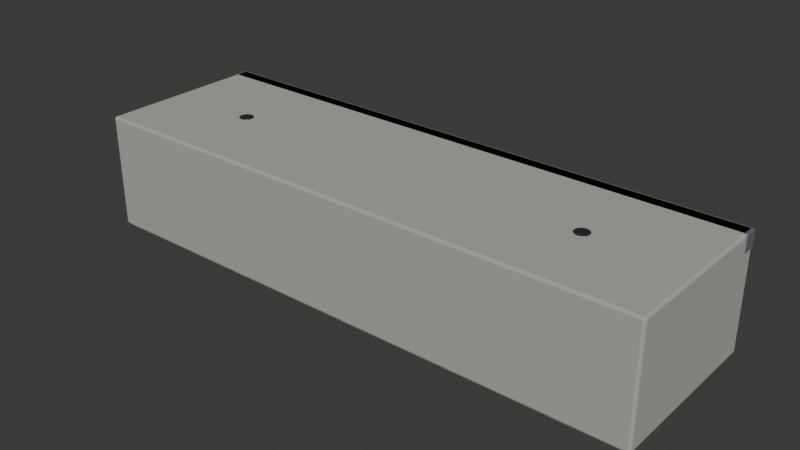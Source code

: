 # Source: quay_coping_2m.blend  (saved by Blender 5.2.45; exported with 4.5.12 LTS)
import bpy
from mathutils import Matrix  # noqa: F401  (used for matrix-valued properties, if any)

bpy.ops.wm.read_factory_settings(use_empty=True)
scene = bpy.context.scene
scene.name = 'Scene'

# ---- collections
col_collection = bpy.data.collections.new('Collection'); scene.collection.children.link(col_collection)

# ---- materials (node trees are filled in below, after node groups)
mat_concrete = bpy.data.materials.new('Concrete')
mat_concrete.diffuse_color = (0.43, 0.43, 0.39, 1.0)
mat_galvanized = bpy.data.materials.new('Galvanized')
mat_galvanized.diffuse_color = (0.42, 0.49, 0.5, 1.0)
mat_dark_steel = bpy.data.materials.new('Dark steel')
mat_dark_steel.diffuse_color = (0.055, 0.075, 0.08, 1.0)

# ---- material node trees
mat_concrete.use_nodes = True; mat_concrete.node_tree.nodes.clear()
_N = mat_concrete.node_tree.nodes; _L = mat_concrete.node_tree.links
n0 = _N.new('ShaderNodeBsdfPrincipled'); n0.name = 'Principled BSDF'; n0.location = (-200, 100)
n0.inputs[0].default_value = (0.43, 0.43, 0.39, 1.0)
n0.inputs[2].default_value = 0.95
n0.inputs[10].default_value = 0.005
n1 = _N.new('ShaderNodeOutputMaterial'); n1.name = 'Material Output'; n1.location = (200, 100)
_L.new(n0.outputs[0], n1.inputs[0])
n1.is_active_output = True
mat_galvanized.use_nodes = True; mat_galvanized.node_tree.nodes.clear()
_N = mat_galvanized.node_tree.nodes; _L = mat_galvanized.node_tree.links
n0 = _N.new('ShaderNodeBsdfPrincipled'); n0.name = 'Principled BSDF'; n0.location = (-200, 100)
n0.inputs[0].default_value = (0.42, 0.49, 0.5, 1.0)
n0.inputs[1].default_value = 0.75
n0.inputs[2].default_value = 0.4
n0.inputs[10].default_value = 0.005
n1 = _N.new('ShaderNodeOutputMaterial'); n1.name = 'Material Output'; n1.location = (200, 100)
_L.new(n0.outputs[0], n1.inputs[0])
n1.is_active_output = True
mat_dark_steel.use_nodes = True; mat_dark_steel.node_tree.nodes.clear()
_N = mat_dark_steel.node_tree.nodes; _L = mat_dark_steel.node_tree.links
n0 = _N.new('ShaderNodeBsdfPrincipled'); n0.name = 'Principled BSDF'; n0.location = (-200, 100)
n0.inputs[0].default_value = (0.055, 0.075, 0.08, 1.0)
n0.inputs[1].default_value = 0.65
n0.inputs[10].default_value = 0.005
n1 = _N.new('ShaderNodeOutputMaterial'); n1.name = 'Material Output'; n1.location = (200, 100)
_L.new(n0.outputs[0], n1.inputs[0])
n1.is_active_output = True

# ---- world
world_world = bpy.data.worlds.new('World'); scene.world = world_world
world_world.use_nodes = True; world_world.node_tree.nodes.clear()
_N = world_world.node_tree.nodes; _L = world_world.node_tree.links
n0 = _N.new('ShaderNodeOutputWorld'); n0.name = 'World Output'; n0.location = (200, 100)
n1 = _N.new('ShaderNodeBackground'); n1.name = 'Background'; n1.location = (-200, 100)
n1.inputs[0].default_value = (0.05088, 0.05088, 0.05088, 1.0)
_L.new(n1.outputs[0], n0.inputs[0])
n0.is_active_output = True
world_world.color = (0.05088, 0.05088, 0.05088)
world_world.sun_shadow_jitter_overblur = 0.0

# ---- meshes
me_cube_001 = bpy.data.meshes.new('Cube.001')
me_cube_001.from_pydata([(-0.987, -0.592, -0.4), (-0.987, -0.6, -0.392), (-0.995, -0.592, -0.392), (-0.987, -0.5977, -0.3977), (-0.9916, -0.5966, -0.3966), (-0.9927, -0.5977, -0.392), (-0.9927, -0.592, -0.3977), (-0.987, -0.6, -0.008), (-0.987, -0.592, 0.0), (-0.995, -0.592, -0.008), (-0.987, -0.5977, -0.002343), (-0.9916, -0.5966, -0.003381), (-0.9927, -0.592, -0.002343), (-0.9927, -0.5977, -0.008), (-0.987, -0.008, -0.4), (-0.995, -0.008, -0.392), (-0.987, 0.0, -0.392), (-0.9927, -0.008, -0.3977), (-0.9916, -0.003381, -0.3966), (-0.9927, -0.002343, -0.392), (-0.987, -0.002343, -0.3977), (-0.987, -0.008, 0.0), (-0.987, 0.0, -0.008), (-0.995, -0.008, -0.008), (-0.987, -0.002343, -0.002343), (-0.9916, -0.003381, -0.003381), (-0.9927, -0.002343, -0.008), (-0.9927, -0.008, -0.002343), (0.987, -0.592, -0.4), (0.995, -0.592, -0.392), (0.987, -0.6, -0.392), (0.9927, -0.592, -0.3977), (0.9916, -0.5966, -0.3966), (0.9927, -0.5977, -0.392), (0.987, -0.5977, -0.3977), (0.987, -0.592, 0.0), (0.987, -0.6, -0.008), (0.995, -0.592, -0.008), (0.987, -0.5977, -0.002343), (0.9916, -0.5966, -0.003381), (0.9927, -0.5977, -0.008), (0.9927, -0.592, -0.002343), (0.987, -0.008, -0.4), (0.987, 0.0, -0.392), (0.995, -0.008, -0.392), (0.987, -0.002343, -0.3977), (0.9916, -0.003381, -0.3966), (0.9927, -0.002343, -0.392), (0.9927, -0.008, -0.3977), (0.987, -0.008, 0.0), (0.995, -0.008, -0.008), (0.987, 0.0, -0.008), (0.9927, -0.008, -0.002343), (0.9916, -0.003381, -0.003381), (0.9927, -0.002343, -0.008), (0.987, -0.002343, -0.002343), (-0.9945, -0.047, -0.06), (-0.9945, -0.05, -0.057), (-0.9975, -0.047, -0.057), (-0.9945, -0.04912, -0.05912), (-0.9962, -0.04873, -0.05873), (-0.9966, -0.04912, -0.057), (-0.9966, -0.047, -0.05912), (-0.9945, -0.05, -0.003), (-0.9945, -0.047, 0.0), (-0.9975, -0.047, -0.003), (-0.9945, -0.04912, -0.0008787), (-0.9962, -0.04873, -0.001268), (-0.9966, -0.047, -0.0008787), (-0.9966, -0.04912, -0.003), (-0.9945, -0.003, -0.06), (-0.9975, -0.003, -0.057), (-0.9945, 0.0, -0.057), (-0.9966, -0.003, -0.05912), (-0.9962, -0.001268, -0.05873), (-0.9966, -0.0008787, -0.057), (-0.9945, -0.0008787, -0.05912), (-0.9945, -0.003, 0.0), (-0.9945, 0.0, -0.003), (-0.9975, -0.003, -0.003), (-0.9945, -0.0008787, -0.0008787), (-0.9962, -0.001268, -0.001268), (-0.9966, -0.0008787, -0.003), (-0.9966, -0.003, -0.0008787), (0.9945, -0.047, -0.06), (0.9975, -0.047, -0.057), (0.9945, -0.05, -0.057), (0.9966, -0.047, -0.05912), (0.9962, -0.04873, -0.05873), (0.9966, -0.04912, -0.057), (0.9945, -0.04912, -0.05912), (0.9945, -0.047, 0.0), (0.9945, -0.05, -0.003), (0.9975, -0.047, -0.003), (0.9945, -0.04912, -0.0008787), (0.9962, -0.04873, -0.001268), (0.9966, -0.04912, -0.003), (0.9966, -0.047, -0.0008787), (0.9945, -0.003, -0.06), (0.9945, 0.0, -0.057), (0.9975, -0.003, -0.057), (0.9945, -0.0008787, -0.05912), (0.9962, -0.001268, -0.05873), (0.9966, -0.0008787, -0.057), (0.9966, -0.003, -0.05912), (0.9945, -0.003, 0.0), (0.9975, -0.003, -0.003), (0.9945, 0.0, -0.003), (0.9966, -0.003, -0.0008787), (0.9962, -0.001268, -0.001268), (0.9966, -0.0008787, -0.003), (0.9945, -0.0008787, -0.0008787), (-0.65, -0.345, -0.002), (-0.65, -0.345, 0.001), (-0.6625, -0.3417, -0.002), (-0.6625, -0.3417, 0.001), (-0.6717, -0.3325, -0.002), (-0.6717, -0.3325, 0.001), (-0.675, -0.32, -0.002), (-0.675, -0.32, 0.001), (-0.6717, -0.3075, -0.002), (-0.6717, -0.3075, 0.001), (-0.6625, -0.2983, -0.002), (-0.6625, -0.2983, 0.001), (-0.65, -0.295, -0.002), (-0.65, -0.295, 0.001), (-0.6375, -0.2983, -0.002), (-0.6375, -0.2983, 0.001), (-0.6283, -0.3075, -0.002), (-0.6283, -0.3075, 0.001), (-0.625, -0.32, -0.002), (-0.625, -0.32, 0.001), (-0.6283, -0.3325, -0.002), (-0.6283, -0.3325, 0.001), (-0.6375, -0.3417, -0.002), (-0.6375, -0.3417, 0.001), (0.65, -0.345, -0.002), (0.65, -0.345, 0.001), (0.6375, -0.3417, -0.002), (0.6375, -0.3417, 0.001), (0.6283, -0.3325, -0.002), (0.6283, -0.3325, 0.001), (0.625, -0.32, -0.002), (0.625, -0.32, 0.001), (0.6283, -0.3075, -0.002), (0.6283, -0.3075, 0.001), (0.6375, -0.2983, -0.002), (0.6375, -0.2983, 0.001), (0.65, -0.295, -0.002), (0.65, -0.295, 0.001), (0.6625, -0.2983, -0.002), (0.6625, -0.2983, 0.001), (0.6717, -0.3075, -0.002), (0.6717, -0.3075, 0.001), (0.675, -0.32, -0.002), (0.675, -0.32, 0.001), (0.6717, -0.3325, -0.002), (0.6717, -0.3325, 0.001), (0.6625, -0.3417, -0.002), (0.6625, -0.3417, 0.001)], [], [(0, 3, 4, 6), (1, 5, 4, 3), (2, 6, 4, 5), (7, 10, 11, 13), (8, 12, 11, 10), (9, 13, 11, 12), (14, 17, 18, 20), (15, 19, 18, 17), (16, 20, 18, 19), (21, 24, 25, 27), (22, 26, 25, 24), (23, 27, 25, 26), (28, 31, 32, 34), (29, 33, 32, 31), (30, 34, 32, 33), (35, 38, 39, 41), (36, 40, 39, 38), (37, 41, 39, 40), (42, 45, 46, 48), (43, 47, 46, 45), (44, 48, 46, 47), (49, 52, 53, 55), (50, 54, 53, 52), (51, 55, 53, 54), (14, 0, 6, 17), (17, 6, 2, 15), (1, 7, 13, 5), (5, 13, 9, 2), (8, 21, 27, 12), (12, 27, 23, 9), (22, 16, 19, 26), (26, 19, 15, 23), (42, 14, 20, 45), (45, 20, 16, 43), (21, 49, 55, 24), (24, 55, 51, 22), (50, 44, 47, 54), (54, 47, 43, 51), (28, 42, 48, 31), (31, 48, 44, 29), (49, 35, 41, 52), (52, 41, 37, 50), (36, 30, 33, 40), (40, 33, 29, 37), (0, 28, 34, 3), (3, 34, 30, 1), (35, 8, 10, 38), (38, 10, 7, 36), (14, 42, 28, 0), (2, 9, 23, 15), (30, 36, 7, 1), (49, 21, 8, 35), (16, 22, 51, 43), (44, 50, 37, 29), (56, 59, 60, 62), (57, 61, 60, 59), (58, 62, 60, 61), (63, 66, 67, 69), (64, 68, 67, 66), (65, 69, 67, 68), (70, 73, 74, 76), (71, 75, 74, 73), (72, 76, 74, 75), (77, 80, 81, 83), (78, 82, 81, 80), (79, 83, 81, 82), (84, 87, 88, 90), (85, 89, 88, 87), (86, 90, 88, 89), (91, 94, 95, 97), (92, 96, 95, 94), (93, 97, 95, 96), (98, 101, 102, 104), (99, 103, 102, 101), (100, 104, 102, 103), (105, 108, 109, 111), (106, 110, 109, 108), (107, 111, 109, 110), (70, 56, 62, 73), (73, 62, 58, 71), (57, 63, 69, 61), (61, 69, 65, 58), (64, 77, 83, 68), (68, 83, 79, 65), (78, 72, 75, 82), (82, 75, 71, 79), (98, 70, 76, 101), (101, 76, 72, 99), (77, 105, 111, 80), (80, 111, 107, 78), (106, 100, 103, 110), (110, 103, 99, 107), (84, 98, 104, 87), (87, 104, 100, 85), (105, 91, 97, 108), (108, 97, 93, 106), (92, 86, 89, 96), (96, 89, 85, 93), (56, 84, 90, 59), (59, 90, 86, 57), (91, 64, 66, 94), (94, 66, 63, 92), (70, 98, 84, 56), (58, 65, 79, 71), (86, 92, 63, 57), (105, 77, 64, 91), (72, 78, 107, 99), (100, 106, 93, 85), (112, 113, 115, 114), (114, 115, 117, 116), (116, 117, 119, 118), (118, 119, 121, 120), (120, 121, 123, 122), (122, 123, 125, 124), (124, 125, 127, 126), (126, 127, 129, 128), (128, 129, 131, 130), (130, 131, 133, 132), (115, 113, 135, 133, 131, 129, 127, 125, 123, 121, 119, 117), (132, 133, 135, 134), (134, 135, 113, 112), (112, 114, 116, 118, 120, 122, 124, 126, 128, 130, 132, 134), (136, 137, 139, 138), (138, 139, 141, 140), (140, 141, 143, 142), (142, 143, 145, 144), (144, 145, 147, 146), (146, 147, 149, 148), (148, 149, 151, 150), (150, 151, 153, 152), (152, 153, 155, 154), (154, 155, 157, 156), (139, 137, 159, 157, 155, 153, 151, 149, 147, 145, 143, 141), (156, 157, 159, 158), (158, 159, 137, 136), (136, 138, 140, 142, 144, 146, 148, 150, 152, 154, 156, 158)])
me_cube_001.polygons.foreach_set('use_smooth', [0, 0, 0, 0, 0, 0, 0, 0, 0, 0, 0, 0, 0, 0, 0, 0, 0, 0, 0, 0, 0, 0, 0, 0, 0, 0, 0, 0, 0, 0, 0, 0, 0, 0, 0, 0, 0, 0, 0, 0, 0, 0, 0, 0, 0, 0, 0, 0, 0, 0, 0, 0, 0, 0, 0, 0, 0, 0, 0, 0, 0, 0, 0, 0, 0, 0, 0, 0, 0, 0, 0, 0, 0, 0, 0, 0, 0, 0, 0, 0, 0, 0, 0, 0, 0, 0, 0, 0, 0, 0, 0, 0, 0, 0, 0, 0, 0, 0, 0, 0, 0, 0, 0, 0, 0, 0, 0, 0, 1, 1, 1, 1, 1, 1, 1, 1, 1, 1, 0, 1, 1, 0, 1, 1, 1, 1, 1, 1, 1, 1, 1, 1, 0, 1, 1, 0])
me_cube_001.polygons.foreach_set('material_index', [0, 0, 0, 0, 0, 0, 0, 0, 0, 0, 0, 0, 0, 0, 0, 0, 0, 0, 0, 0, 0, 0, 0, 0, 0, 0, 0, 0, 0, 0, 0, 0, 0, 0, 0, 0, 0, 0, 0, 0, 0, 0, 0, 0, 0, 0, 0, 0, 0, 0, 0, 0, 0, 0, 1, 1, 1, 1, 1, 1, 1, 1, 1, 1, 1, 1, 1, 1, 1, 1, 1, 1, 1, 1, 1, 1, 1, 1, 1, 1, 1, 1, 1, 1, 1, 1, 1, 1, 1, 1, 1, 1, 1, 1, 1, 1, 1, 1, 1, 1, 1, 1, 1, 1, 1, 1, 1, 1, 2, 2, 2, 2, 2, 2, 2, 2, 2, 2, 2, 2, 2, 2, 2, 2, 2, 2, 2, 2, 2, 2, 2, 2, 2, 2, 2, 2])
_uv = me_cube_001.uv_layers.new(name='UVMap')
_uv.uv.foreach_set('vector', [0.126, 0.7467, 0.126, 0.75, 0.1254, 0.75, 0.125, 0.7467, 0.38, 0.999, 0.38, 1.0, 0.3771, 1.0, 0.375, 0.999, 0.38, 0.003333, 0.375, 0.003333, 0.375, 0.001409, 0.38, 0.0, 0.62, 0.999, 0.625, 0.999, 0.625, 0.9996, 0.62, 1.0, 0.874, 0.7467, 0.875, 0.7467, 0.875, 0.7486, 0.874, 0.75, 0.62, 0.003333, 0.62, 0.0, 0.6229, 0.0, 0.625, 0.003333, 0.126, 0.5033, 0.125, 0.5033, 0.125, 0.5014, 0.126, 0.5, 0.38, 0.2467, 0.38, 0.25, 0.3761, 0.2502, 0.375, 0.2467, 0.38, 0.251, 0.375, 0.251, 0.3761, 0.2502, 0.38, 0.25, 0.874, 0.5033, 0.874, 0.5, 0.8746, 0.5, 0.875, 0.5033, 0.62, 0.251, 0.62, 0.25, 0.6239, 0.2493, 0.625, 0.251, 0.62, 0.2467, 0.625, 0.2467, 0.6239, 0.2493, 0.62, 0.25, 0.374, 0.7467, 0.375, 0.7467, 0.3757, 0.7497, 0.3745, 0.7505, 0.38, 0.7467, 0.38, 0.75, 0.3757, 0.7497, 0.375, 0.7467, 0.38, 0.751, 0.3745, 0.7505, 0.3757, 0.7497, 0.38, 0.75, 0.626, 0.7467, 0.6255, 0.7505, 0.6244, 0.7495, 0.625, 0.7467, 0.62, 0.751, 0.62, 0.75, 0.6244, 0.7495, 0.6255, 0.7505, 0.62, 0.7467, 0.625, 0.7467, 0.6244, 0.7495, 0.62, 0.75, 0.374, 0.5033, 0.3745, 0.4995, 0.3756, 0.5005, 0.375, 0.5033, 0.38, 0.499, 0.38, 0.5, 0.3756, 0.5005, 0.3745, 0.4995, 0.38, 0.5033, 0.375, 0.5033, 0.3756, 0.5005, 0.38, 0.5, 0.626, 0.5033, 0.625, 0.5033, 0.6243, 0.5003, 0.6255, 0.4995, 0.62, 0.5033, 0.62, 0.5, 0.6243, 0.5003, 0.625, 0.5033, 0.62, 0.499, 0.6255, 0.4995, 0.6243, 0.5003, 0.62, 0.5, 0.126, 0.5033, 0.126, 0.7467, 0.125, 0.7467, 0.125, 0.5033, 0.375, 0.2467, 0.375, 0.003333, 0.38, 0.003333, 0.38, 0.2467, 0.38, 0.999, 0.62, 0.999, 0.62, 1.0, 0.38, 1.0, 0.38, 0.0, 0.62, 0.0, 0.62, 0.003333, 0.38, 0.003333, 0.874, 0.7467, 0.874, 0.5033, 0.875, 0.5033, 0.875, 0.7467, 0.625, 0.003333, 0.625, 0.2467, 0.62, 0.2467, 0.62, 0.003333, 0.62, 0.251, 0.38, 0.251, 0.38, 0.25, 0.62, 0.25, 0.62, 0.25, 0.38, 0.25, 0.38, 0.2467, 0.62, 0.2467, 0.374, 0.5033, 0.126, 0.5033, 0.126, 0.5, 0.3745, 0.4995, 0.3745, 0.4995, 0.375, 0.251, 0.38, 0.251, 0.38, 0.499, 0.874, 0.5033, 0.626, 0.5033, 0.6255, 0.4995, 0.874, 0.5, 0.625, 0.251, 0.6255, 0.4995, 0.62, 0.499, 0.62, 0.251, 0.62, 0.5033, 0.38, 0.5033, 0.38, 0.5, 0.62, 0.5, 0.62, 0.5, 0.38, 0.5, 0.38, 0.499, 0.62, 0.499, 0.374, 0.7467, 0.374, 0.5033, 0.375, 0.5033, 0.375, 0.7467, 0.375, 0.7467, 0.375, 0.5033, 0.38, 0.5033, 0.38, 0.7467, 0.626, 0.5033, 0.626, 0.7467, 0.625, 0.7467, 0.625, 0.5033, 0.625, 0.5033, 0.625, 0.7467, 0.62, 0.7467, 0.62, 0.5033, 0.62, 0.751, 0.38, 0.751, 0.38, 0.75, 0.62, 0.75, 0.62, 0.75, 0.38, 0.75, 0.38, 0.7467, 0.62, 0.7467, 0.126, 0.7467, 0.374, 0.7467, 0.3745, 0.7505, 0.126, 0.75, 0.375, 0.999, 0.3745, 0.7505, 0.38, 0.751, 0.38, 0.999, 0.626, 0.7467, 0.874, 0.7467, 0.874, 0.75, 0.6255, 0.7505, 0.6255, 0.7505, 0.625, 0.999, 0.62, 0.999, 0.62, 0.751, 0.126, 0.5033, 0.374, 0.5033, 0.374, 0.7467, 0.126, 0.7467, 0.38, 0.003333, 0.62, 0.003333, 0.62, 0.2467, 0.38, 0.2467, 0.38, 0.751, 0.62, 0.751, 0.62, 0.999, 0.38, 0.999, 0.626, 0.5033, 0.874, 0.5033, 0.874, 0.7467, 0.626, 0.7467, 0.38, 0.251, 0.62, 0.251, 0.62, 0.499, 0.38, 0.499, 0.38, 0.5033, 0.62, 0.5033, 0.62, 0.7467, 0.38, 0.7467, 0.1254, 0.735, 0.1254, 0.75, 0.1252, 0.75, 0.125, 0.735, 0.3875, 0.9996, 0.3875, 1.0, 0.3803, 1.0, 0.375, 0.9996, 0.3875, 0.015, 0.375, 0.015, 0.375, 0.00634, 0.3875, 0.0, 0.6125, 0.9996, 0.625, 0.9996, 0.625, 0.9998, 0.6125, 1.0, 0.8746, 0.735, 0.875, 0.735, 0.875, 0.7437, 0.8746, 0.75, 0.6125, 0.015, 0.6125, 0.0, 0.6197, 0.0, 0.625, 0.015, 0.1254, 0.515, 0.125, 0.515, 0.125, 0.5063, 0.1254, 0.5, 0.3875, 0.235, 0.3875, 0.25, 0.3776, 0.2501, 0.375, 0.235, 0.3875, 0.2504, 0.375, 0.2504, 0.3776, 0.2501, 0.3875, 0.25, 0.8746, 0.515, 0.8746, 0.5, 0.8748, 0.5, 0.875, 0.515, 0.6125, 0.2504, 0.6125, 0.25, 0.6224, 0.2468, 0.625, 0.2504, 0.6125, 0.235, 0.625, 0.235, 0.6224, 0.2468, 0.6125, 0.25, 0.3746, 0.735, 0.375, 0.735, 0.3768, 0.7479, 0.3748, 0.7502, 0.3875, 0.735, 0.3875, 0.75, 0.3768, 0.7479, 0.375, 0.735, 0.3875, 0.7504, 0.3748, 0.7502, 0.3768, 0.7479, 0.3875, 0.75, 0.6254, 0.735, 0.6252, 0.7502, 0.6233, 0.7479, 0.625, 0.735, 0.6125, 0.7504, 0.6125, 0.75, 0.6233, 0.7479, 0.6252, 0.7502, 0.6125, 0.735, 0.625, 0.735, 0.6233, 0.7479, 0.6125, 0.75, 0.3746, 0.515, 0.3748, 0.4998, 0.3767, 0.5021, 0.375, 0.515, 0.3875, 0.4996, 0.3875, 0.5, 0.3767, 0.5021, 0.3748, 0.4998, 0.3875, 0.515, 0.375, 0.515, 0.3767, 0.5021, 0.3875, 0.5, 0.6254, 0.515, 0.625, 0.515, 0.6232, 0.5021, 0.6252, 0.4998, 0.6125, 0.515, 0.6125, 0.5, 0.6232, 0.5021, 0.625, 0.515, 0.6125, 0.4996, 0.6252, 0.4998, 0.6232, 0.5021, 0.6125, 0.5, 0.1254, 0.515, 0.1254, 0.735, 0.125, 0.735, 0.125, 0.515, 0.375, 0.235, 0.375, 0.015, 0.3875, 0.015, 0.3875, 0.235, 0.3875, 0.9996, 0.6125, 0.9996, 0.6125, 1.0, 0.3875, 1.0, 0.3875, 0.0, 0.6125, 0.0, 0.6125, 0.015, 0.3875, 0.015, 0.8746, 0.735, 0.8746, 0.515, 0.875, 0.515, 0.875, 0.735, 0.625, 0.015, 0.625, 0.235, 0.6125, 0.235, 0.6125, 0.015, 0.6125, 0.2504, 0.3875, 0.2504, 0.3875, 0.25, 0.6125, 0.25, 0.6125, 0.25, 0.3875, 0.25, 0.3875, 0.235, 0.6125, 0.235, 0.3746, 0.515, 0.1254, 0.515, 0.1254, 0.5, 0.3748, 0.4998, 0.3748, 0.4998, 0.375, 0.2504, 0.3875, 0.2504, 0.3875, 0.4996, 0.8746, 0.515, 0.6254, 0.515, 0.6252, 0.4998, 0.8746, 0.5, 0.625, 0.2504, 0.6252, 0.4998, 0.6125, 0.4996, 0.6125, 0.2504, 0.6125, 0.515, 0.3875, 0.515, 0.3875, 0.5, 0.6125, 0.5, 0.6125, 0.5, 0.3875, 0.5, 0.3875, 0.4996, 0.6125, 0.4996, 0.3746, 0.735, 0.3746, 0.515, 0.375, 0.515, 0.375, 0.735, 0.375, 0.735, 0.375, 0.515, 0.3875, 0.515, 0.3875, 0.735, 0.6254, 0.515, 0.6254, 0.735, 0.625, 0.735, 0.625, 0.515, 0.625, 0.515, 0.625, 0.735, 0.6125, 0.735, 0.6125, 0.515, 0.6125, 0.7504, 0.3875, 0.7504, 0.3875, 0.75, 0.6125, 0.75, 0.6125, 0.75, 0.3875, 0.75, 0.3875, 0.735, 0.6125, 0.735, 0.1254, 0.735, 0.3746, 0.735, 0.3748, 0.7502, 0.1254, 0.75, 0.375, 0.9996, 0.3748, 0.7502, 0.3875, 0.7504, 0.3875, 0.9996, 0.6254, 0.735, 0.8746, 0.735, 0.8746, 0.75, 0.6252, 0.7502, 0.6252, 0.7502, 0.625, 0.9996, 0.6125, 0.9996, 0.6125, 0.7504, 0.1254, 0.515, 0.3746, 0.515, 0.3746, 0.735, 0.1254, 0.735, 0.3875, 0.015, 0.6125, 0.015, 0.6125, 0.235, 0.3875, 0.235, 0.3875, 0.7504, 0.6125, 0.7504, 0.6125, 0.9996, 0.3875, 0.9996, 0.6254, 0.515, 0.8746, 0.515, 0.8746, 0.735, 0.6254, 0.735, 0.3875, 0.2504, 0.6125, 0.2504, 0.6125, 0.4996, 0.3875, 0.4996, 0.3875, 0.515, 0.6125, 0.515, 0.6125, 0.735, 0.3875, 0.735, 1.0, 0.5, 1.0, 1.0, 0.9167, 1.0, 0.9167, 0.5, 0.9167, 0.5, 0.9167, 1.0, 0.8333, 1.0, 0.8333, 0.5, 0.8333, 0.5, 0.8333, 1.0, 0.75, 1.0, 0.75, 0.5, 0.75, 0.5, 0.75, 1.0, 0.6667, 1.0, 0.6667, 0.5, 0.6667, 0.5, 0.6667, 1.0, 0.5833, 1.0, 0.5833, 0.5, 0.5833, 0.5, 0.5833, 1.0, 0.5, 1.0, 0.5, 0.5, 0.5, 0.5, 0.5, 1.0, 0.4167, 1.0, 0.4167, 0.5, 0.4167, 0.5, 0.4167, 1.0, 0.3333, 1.0, 0.3333, 0.5, 0.3333, 0.5, 0.3333, 1.0, 0.25, 1.0, 0.25, 0.5, 0.25, 0.5, 0.25, 1.0, 0.1667, 1.0, 0.1667, 0.5, 0.37, 0.4578, 0.25, 0.49, 0.13, 0.4578, 0.04215, 0.37, 0.01, 0.25, 0.04215, 0.13, 0.13, 0.04215, 0.25, 0.01, 0.37, 0.04215, 0.4578, 0.13, 0.49, 0.25, 0.4578, 0.37, 0.1667, 0.5, 0.1667, 1.0, 0.08333, 1.0, 0.08333, 0.5, 0.08333, 0.5, 0.08333, 1.0, 7.451e-08, 1.0, 7.451e-08, 0.5, 0.75, 0.49, 0.87, 0.4578, 0.9578, 0.37, 0.99, 0.25, 0.9578, 0.13, 0.87, 0.04215, 0.75, 0.01, 0.63, 0.04215, 0.5422, 0.13, 0.51, 0.25, 0.5422, 0.37, 0.63, 0.4578, 1.0, 0.5, 1.0, 1.0, 0.9167, 1.0, 0.9167, 0.5, 0.9167, 0.5, 0.9167, 1.0, 0.8333, 1.0, 0.8333, 0.5, 0.8333, 0.5, 0.8333, 1.0, 0.75, 1.0, 0.75, 0.5, 0.75, 0.5, 0.75, 1.0, 0.6667, 1.0, 0.6667, 0.5, 0.6667, 0.5, 0.6667, 1.0, 0.5833, 1.0, 0.5833, 0.5, 0.5833, 0.5, 0.5833, 1.0, 0.5, 1.0, 0.5, 0.5, 0.5, 0.5, 0.5, 1.0, 0.4167, 1.0, 0.4167, 0.5, 0.4167, 0.5, 0.4167, 1.0, 0.3333, 1.0, 0.3333, 0.5, 0.3333, 0.5, 0.3333, 1.0, 0.25, 1.0, 0.25, 0.5, 0.25, 0.5, 0.25, 1.0, 0.1667, 1.0, 0.1667, 0.5, 0.37, 0.4578, 0.25, 0.49, 0.13, 0.4578, 0.04215, 0.37, 0.01, 0.25, 0.04215, 0.13, 0.13, 0.04215, 0.25, 0.01, 0.37, 0.04215, 0.4578, 0.13, 0.49, 0.25, 0.4578, 0.37, 0.1667, 0.5, 0.1667, 1.0, 0.08333, 1.0, 0.08333, 0.5, 0.08333, 0.5, 0.08333, 1.0, 7.451e-08, 1.0, 7.451e-08, 0.5, 0.75, 0.49, 0.87, 0.4578, 0.9578, 0.37, 0.99, 0.25, 0.9578, 0.13, 0.87, 0.04215, 0.75, 0.01, 0.63, 0.04215, 0.5422, 0.13, 0.51, 0.25, 0.5422, 0.37, 0.63, 0.4578])
me_cube_001.materials.append(mat_concrete)
me_cube_001.materials.append(mat_galvanized)
me_cube_001.materials.append(mat_dark_steel)
me_cube_001.update()

# ---- objects
ob_quay_coping_2m = bpy.data.objects.new('quay_coping_2m', me_cube_001)
ob_start = bpy.data.objects.new('Start', None)
ob_end = bpy.data.objects.new('End', None)

# ---- transforms, parenting, visibility, modifiers, constraints
ob_quay_coping_2m.location = (0.0, 0.0, 0.0)
ob_start.location = (-1.0, 0.0, 0.0)
ob_end.location = (1.0, 0.0, 0.0)

# ---- collection membership
col_collection.objects.link(ob_quay_coping_2m)
col_collection.objects.link(ob_start)
col_collection.objects.link(ob_end)

# ---- scene / render settings (as saved in the file)
scene.frame_start = 1; scene.frame_end = 250; scene.frame_set(1)
scene.render.engine = 'BLENDER_EEVEE_NEXT'
scene.render.bake_bias = 0.0
scene.render.bake_samples = 0
scene.render.compositor_device = 'GPU'
scene.eevee.use_volume_custom_range = False
scene.eevee.fast_gi_thickness_near = 0.1
scene.eevee.fast_gi_thickness_far = 0.0
scene.eevee.ray_tracing_options.screen_trace_thickness = 0.1
bpy.context.view_layer.update()

# ---- added for rendering (the .blend has no active camera and no usable light): camera, sun
cam_auto = bpy.data.cameras.new('AutoCamera')
cam_auto.lens = 50.0
cam_auto.sensor_width = 36.0
cam_auto.clip_end = 1000.0
ob_auto_camera = bpy.data.objects.new('AutoCamera', cam_auto)
scene.collection.objects.link(ob_auto_camera)
ob_auto_camera.location = (1.96288, -2.65545, 1.3708)
ob_auto_camera.rotation_euler = (1.09748, -7.21219e-08, 0.694738)
scene.camera = ob_auto_camera
light_auto_sun = bpy.data.lights.new('AutoSun', 'SUN')
light_auto_sun.energy = 3.0
light_auto_sun.angle = 0.0523599
ob_auto_sun = bpy.data.objects.new('AutoSun', light_auto_sun)
scene.collection.objects.link(ob_auto_sun)
ob_auto_sun.rotation_euler = (0.872665, 0.174533, 0.523599)
bpy.context.view_layer.update()
